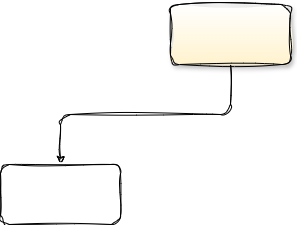

The diagram above was exported from draw.io. Its source (the exported page's mxGraphModel, read from the mxfile embedded in the PNG):
<mxGraphModel dx="1434" dy="866" grid="1" gridSize="10" guides="1" tooltips="1" connect="1" arrows="1" fold="1" page="1" pageScale="1" pageWidth="827" pageHeight="1169" math="0" shadow="0">
  <root>
    <mxCell id="0" />
    <mxCell id="1" parent="0" />
    <mxCell id="cMdGE91uM1ssYu7n03KE-4" style="edgeStyle=orthogonalEdgeStyle;rounded=1;orthogonalLoop=1;jettySize=auto;html=1;exitX=0.5;exitY=1;exitDx=0;exitDy=0;curved=0;sketch=1;curveFitting=1;jiggle=2;" edge="1" parent="1" source="cMdGE91uM1ssYu7n03KE-2" target="cMdGE91uM1ssYu7n03KE-3">
      <mxGeometry relative="1" as="geometry" />
    </mxCell>
    <mxCell id="cMdGE91uM1ssYu7n03KE-2" value="" style="rounded=1;whiteSpace=wrap;html=1;glass=0;shadow=1;sketch=1;curveFitting=1;jiggle=2;gradientColor=#FFF2CC;" vertex="1" parent="1">
      <mxGeometry x="380" y="140" width="120" height="60" as="geometry" />
    </mxCell>
    <mxCell id="cMdGE91uM1ssYu7n03KE-3" value="" style="rounded=1;whiteSpace=wrap;html=1;sketch=1;curveFitting=1;jiggle=2;" vertex="1" parent="1">
      <mxGeometry x="210" y="300" width="120" height="60" as="geometry" />
    </mxCell>
  </root>
</mxGraphModel>